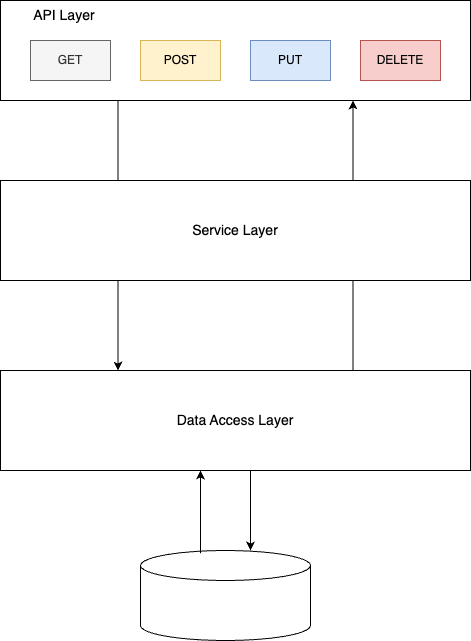

The diagram above was exported from draw.io. Its source (the exported page's mxGraphModel, read from the mxfile embedded in the PNG):
<mxGraphModel dx="759" dy="827" grid="1" gridSize="10" guides="1" tooltips="1" connect="1" arrows="1" fold="1" page="1" pageScale="1" pageWidth="827" pageHeight="1169" math="0" shadow="0">
  <root>
    <mxCell id="0" />
    <mxCell id="1" parent="0" />
    <mxCell id="ukmdPby40_Odp2F4GmKS-10" style="edgeStyle=orthogonalEdgeStyle;rounded=0;orthogonalLoop=1;jettySize=auto;html=1;exitX=0.25;exitY=1;exitDx=0;exitDy=0;entryX=0.25;entryY=0;entryDx=0;entryDy=0;endArrow=none;endFill=0;" edge="1" parent="1" source="ukmdPby40_Odp2F4GmKS-1" target="ukmdPby40_Odp2F4GmKS-7">
      <mxGeometry relative="1" as="geometry" />
    </mxCell>
    <mxCell id="ukmdPby40_Odp2F4GmKS-1" value="&lt;font style=&quot;font-size: 14px;&quot;&gt;&lt;span style=&quot;white-space: pre;&quot;&gt;&#09;&lt;/span&gt;API Layer&lt;/font&gt;" style="whiteSpace=wrap;html=1;align=left;labelPosition=center;verticalLabelPosition=middle;verticalAlign=top;" vertex="1" parent="1">
      <mxGeometry x="130" y="100" width="470" height="100" as="geometry" />
    </mxCell>
    <mxCell id="ukmdPby40_Odp2F4GmKS-2" value="GET" style="rounded=0;whiteSpace=wrap;html=1;aspect=fixed;fillColor=#f5f5f5;fontColor=#333333;strokeColor=#666666;" vertex="1" parent="1">
      <mxGeometry x="160" y="140" width="80" height="40" as="geometry" />
    </mxCell>
    <mxCell id="ukmdPby40_Odp2F4GmKS-3" value="POST" style="rounded=0;whiteSpace=wrap;html=1;aspect=fixed;fillColor=#fff2cc;strokeColor=#d6b656;" vertex="1" parent="1">
      <mxGeometry x="270" y="140" width="80" height="40" as="geometry" />
    </mxCell>
    <mxCell id="ukmdPby40_Odp2F4GmKS-4" value="PUT" style="rounded=0;whiteSpace=wrap;html=1;aspect=fixed;fillColor=#dae8fc;strokeColor=#6c8ebf;" vertex="1" parent="1">
      <mxGeometry x="380" y="140" width="80" height="40" as="geometry" />
    </mxCell>
    <mxCell id="ukmdPby40_Odp2F4GmKS-5" value="DELETE" style="rounded=0;whiteSpace=wrap;html=1;aspect=fixed;fillColor=#f8cecc;strokeColor=#b85450;" vertex="1" parent="1">
      <mxGeometry x="490" y="140" width="80" height="40" as="geometry" />
    </mxCell>
    <mxCell id="ukmdPby40_Odp2F4GmKS-11" style="edgeStyle=orthogonalEdgeStyle;rounded=0;orthogonalLoop=1;jettySize=auto;html=1;exitX=0.25;exitY=1;exitDx=0;exitDy=0;entryX=0.25;entryY=0;entryDx=0;entryDy=0;" edge="1" parent="1" source="ukmdPby40_Odp2F4GmKS-7" target="ukmdPby40_Odp2F4GmKS-8">
      <mxGeometry relative="1" as="geometry" />
    </mxCell>
    <mxCell id="ukmdPby40_Odp2F4GmKS-12" style="edgeStyle=orthogonalEdgeStyle;rounded=0;orthogonalLoop=1;jettySize=auto;html=1;exitX=0.75;exitY=0;exitDx=0;exitDy=0;entryX=0.75;entryY=1;entryDx=0;entryDy=0;" edge="1" parent="1" source="ukmdPby40_Odp2F4GmKS-7" target="ukmdPby40_Odp2F4GmKS-1">
      <mxGeometry relative="1" as="geometry" />
    </mxCell>
    <mxCell id="ukmdPby40_Odp2F4GmKS-7" value="&lt;font style=&quot;font-size: 14px;&quot;&gt;Service Layer&lt;/font&gt;" style="rounded=0;whiteSpace=wrap;html=1;align=center;verticalAlign=middle;" vertex="1" parent="1">
      <mxGeometry x="130" y="280" width="470" height="100" as="geometry" />
    </mxCell>
    <mxCell id="ukmdPby40_Odp2F4GmKS-13" style="edgeStyle=orthogonalEdgeStyle;rounded=0;orthogonalLoop=1;jettySize=auto;html=1;exitX=0.75;exitY=0;exitDx=0;exitDy=0;entryX=0.75;entryY=1;entryDx=0;entryDy=0;endArrow=none;endFill=0;" edge="1" parent="1" source="ukmdPby40_Odp2F4GmKS-8" target="ukmdPby40_Odp2F4GmKS-7">
      <mxGeometry relative="1" as="geometry" />
    </mxCell>
    <mxCell id="ukmdPby40_Odp2F4GmKS-8" value="&lt;font style=&quot;font-size: 14px;&quot;&gt;Data Access Layer&lt;/font&gt;" style="rounded=0;whiteSpace=wrap;html=1;align=center;verticalAlign=middle;" vertex="1" parent="1">
      <mxGeometry x="130" y="470" width="470" height="100" as="geometry" />
    </mxCell>
    <mxCell id="ukmdPby40_Odp2F4GmKS-9" value="" style="strokeWidth=1;html=1;shape=mxgraph.flowchart.database;whiteSpace=wrap;" vertex="1" parent="1">
      <mxGeometry x="270" y="650" width="170" height="90" as="geometry" />
    </mxCell>
    <mxCell id="ukmdPby40_Odp2F4GmKS-18" style="rounded=0;orthogonalLoop=1;jettySize=auto;html=1;" edge="1" parent="1">
      <mxGeometry relative="1" as="geometry">
        <mxPoint x="380" y="570" as="sourcePoint" />
        <mxPoint x="380" y="650" as="targetPoint" />
      </mxGeometry>
    </mxCell>
    <mxCell id="ukmdPby40_Odp2F4GmKS-19" style="rounded=0;orthogonalLoop=1;jettySize=auto;html=1;entryX=0.25;entryY=0;entryDx=0;entryDy=0;exitX=0.353;exitY=0.031;exitDx=0;exitDy=0;exitPerimeter=0;" edge="1" parent="1" source="ukmdPby40_Odp2F4GmKS-9">
      <mxGeometry relative="1" as="geometry">
        <mxPoint x="260" y="660" as="sourcePoint" />
        <mxPoint x="330" y="570" as="targetPoint" />
      </mxGeometry>
    </mxCell>
  </root>
</mxGraphModel>